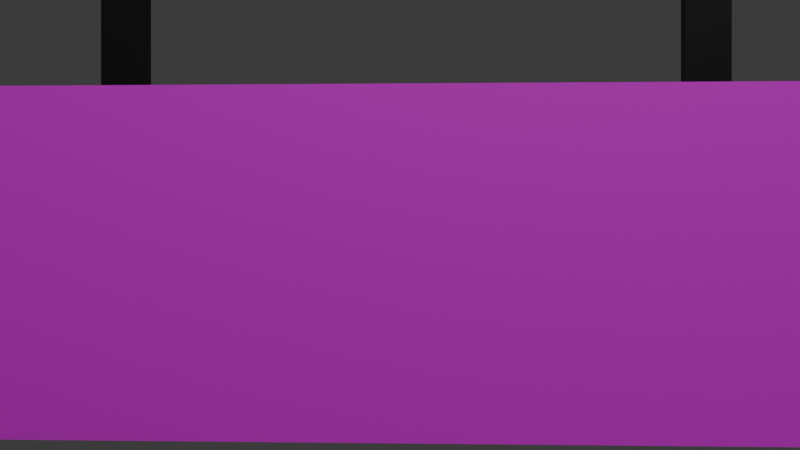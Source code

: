 # Source: no_exit_sign.blend  (saved by Blender 4.2.66; exported with 4.5.12 LTS)
import bpy
from mathutils import Matrix  # noqa: F401  (used for matrix-valued properties, if any)

bpy.ops.wm.read_factory_settings(use_empty=True)
scene = bpy.context.scene
scene.name = 'Scene'

# ---- collections
col_collection = bpy.data.collections.new('Collection'); scene.collection.children.link(col_collection)

# ---- images (referenced by path relative to the original .blend; pixels are not part of the script)
import os
ASSET_DIR = os.environ.get("B2B_ASSET_DIR", "")  # directory of the original .blend (textures are referenced by path, not embedded)
HERE = os.path.dirname(os.path.abspath(__file__))  # packed textures are extracted next to this script under _unpacked/

def load_image(name, relpath, width, height, colorspace="sRGB"):
    """Load a texture the original file referenced (path relative to the .blend, or extracted next to this script)."""
    p = next((c for c in (os.path.join(HERE, relpath), os.path.join(ASSET_DIR, relpath)) if relpath and os.path.exists(c)), "")
    if p:
        img = bpy.data.images.load(p, check_existing=True)
        img.name = name
    else:  # same state as the original file: an image datablock whose file is absent (Cycles renders it pink)
        img = bpy.data.images.new(name, width, height)
        img.source = "FILE"
        img.filepath = "//" + (relpath or name)
    img.colorspace_settings.name = colorspace
    return img
img_no_exit_sign_png_001 = load_image('no_exit_sign.png.001', 'no_exit_sign.png', 1024, 1024, 'sRGB')

# ---- materials (node trees are filled in below, after node groups)
mat_material_001 = bpy.data.materials.new('Material.001')
mat_material_003 = bpy.data.materials.new('Material.003')
mat_material_004 = bpy.data.materials.new('Material.004')
mat_material_002 = bpy.data.materials.new('Material.002')

# ---- material node trees
mat_material_001.use_nodes = True; mat_material_001.node_tree.nodes.clear()
_N = mat_material_001.node_tree.nodes; _L = mat_material_001.node_tree.links
n0 = _N.new('ShaderNodeBsdfPrincipled'); n0.name = 'Principled BSDF'; n0.location = (10, 300)
n1 = _N.new('ShaderNodeOutputMaterial'); n1.name = 'Material Output'; n1.location = (300, 300)
n2 = _N.new('ShaderNodeTexImage'); n2.name = 'Image Texture'; n2.location = (-280, 275)
n2.image = img_no_exit_sign_png_001
_L.new(n0.outputs[0], n1.inputs[0])
_L.new(n2.outputs[0], n0.inputs[0])
n1.is_active_output = True
mat_material_003.use_nodes = True; mat_material_003.node_tree.nodes.clear()
_N = mat_material_003.node_tree.nodes; _L = mat_material_003.node_tree.links
n0 = _N.new('ShaderNodeBsdfPrincipled'); n0.name = 'Principled BSDF'; n0.location = (10, 300)
n0.inputs[0].default_value = (0.0, 0.0, 0.0, 1.0)
n1 = _N.new('ShaderNodeOutputMaterial'); n1.name = 'Material Output'; n1.location = (300, 300)
_L.new(n0.outputs[0], n1.inputs[0])
n1.is_active_output = True
mat_material_004.use_nodes = True; mat_material_004.node_tree.nodes.clear()
_N = mat_material_004.node_tree.nodes; _L = mat_material_004.node_tree.links
n0 = _N.new('ShaderNodeBsdfPrincipled'); n0.name = 'Principled BSDF'; n0.location = (10, 300)
n0.inputs[0].default_value = (0.0, 0.0, 0.0, 1.0)
n1 = _N.new('ShaderNodeOutputMaterial'); n1.name = 'Material Output'; n1.location = (300, 300)
_L.new(n0.outputs[0], n1.inputs[0])
n1.is_active_output = True
mat_material_002.use_nodes = True; mat_material_002.node_tree.nodes.clear()
_N = mat_material_002.node_tree.nodes; _L = mat_material_002.node_tree.links
n0 = _N.new('ShaderNodeBsdfPrincipled'); n0.name = 'Principled BSDF'; n0.location = (10, 300)
n0.inputs[0].default_value = (0.0, 0.0, 0.0, 1.0)
n1 = _N.new('ShaderNodeOutputMaterial'); n1.name = 'Material Output'; n1.location = (300, 300)
_L.new(n0.outputs[0], n1.inputs[0])
n1.is_active_output = True

# ---- world
world_world = bpy.data.worlds.new('World'); scene.world = world_world
world_world.use_nodes = True; world_world.node_tree.nodes.clear()
_N = world_world.node_tree.nodes; _L = world_world.node_tree.links
n0 = _N.new('ShaderNodeOutputWorld'); n0.name = 'World Output'; n0.location = (300, 300)
n1 = _N.new('ShaderNodeBackground'); n1.name = 'Background'; n1.location = (10, 300)
n1.inputs[0].default_value = (0.05088, 0.05088, 0.05088, 1.0)
_L.new(n1.outputs[0], n0.inputs[0])
n0.is_active_output = True
world_world.color = (0.05088, 0.05088, 0.05088)
world_world.sun_shadow_jitter_overblur = 0.0

# ---- cameras
cam_camera = bpy.data.cameras.new('Camera')
cam_camera.clip_end = 100.0
cam_camera.ortho_scale = 7.314

# ---- lights
light_light = bpy.data.lights.new('Light', 'POINT')
light_light.energy = 1000.0
light_light.shadow_soft_size = 0.1

# ---- meshes
me_plane = bpy.data.meshes.new('Plane')
me_plane.from_pydata([(-1.0, -1.0, 0.0), (1.0, -1.0, 0.0), (-1.0, 1.0, 0.0), (1.0, 1.0, 0.0)], [], [(0, 1, 3, 2)])
_uv = me_plane.uv_layers.new(name='UVMap')
_uv.uv.foreach_set('vector', [0.0, 0.0, 1.0, 0.0, 1.0, 1.0, 0.0, 1.0])
me_plane.materials.append(mat_material_001)
me_plane.update()
me_cube_001 = bpy.data.meshes.new('Cube.001')
me_cube_001.from_pydata([(-1.0, -1.0, -1.0), (-1.0, -1.0, 1.0), (-1.0, 1.0, -1.0), (-1.0, 1.0, 1.0), (1.0, -1.0, -1.0), (1.0, -1.0, 1.0), (1.0, 1.0, -1.0), (1.0, 1.0, 1.0)], [], [(0, 1, 3, 2), (2, 3, 7, 6), (6, 7, 5, 4), (4, 5, 1, 0), (2, 6, 4, 0), (7, 3, 1, 5)])
_uv = me_cube_001.uv_layers.new(name='UVMap')
_uv.uv.foreach_set('vector', [0.375, 0.0, 0.625, 0.0, 0.625, 0.25, 0.375, 0.25, 0.375, 0.25, 0.625, 0.25, 0.625, 0.5, 0.375, 0.5, 0.375, 0.5, 0.625, 0.5, 0.625, 0.75, 0.375, 0.75, 0.375, 0.75, 0.625, 0.75, 0.625, 1.0, 0.375, 1.0, 0.125, 0.5, 0.375, 0.5, 0.375, 0.75, 0.125, 0.75, 0.625, 0.5, 0.875, 0.5, 0.875, 0.75, 0.625, 0.75])
me_cube_001.materials.append(mat_material_003)
me_cube_001.update()
me_cube_002 = bpy.data.meshes.new('Cube.002')
me_cube_002.from_pydata([(-1.0, -1.0, -1.0), (-1.0, -1.0, 1.0), (-1.0, 1.0, -1.0), (-1.0, 1.0, 1.0), (1.0, -1.0, -1.0), (1.0, -1.0, 1.0), (1.0, 1.0, -1.0), (1.0, 1.0, 1.0)], [], [(0, 1, 3, 2), (2, 3, 7, 6), (6, 7, 5, 4), (4, 5, 1, 0), (2, 6, 4, 0), (7, 3, 1, 5)])
_uv = me_cube_002.uv_layers.new(name='UVMap')
_uv.uv.foreach_set('vector', [0.375, 0.0, 0.625, 0.0, 0.625, 0.25, 0.375, 0.25, 0.375, 0.25, 0.625, 0.25, 0.625, 0.5, 0.375, 0.5, 0.375, 0.5, 0.625, 0.5, 0.625, 0.75, 0.375, 0.75, 0.375, 0.75, 0.625, 0.75, 0.625, 1.0, 0.375, 1.0, 0.125, 0.5, 0.375, 0.5, 0.375, 0.75, 0.125, 0.75, 0.625, 0.5, 0.875, 0.5, 0.875, 0.75, 0.625, 0.75])
me_cube_002.materials.append(mat_material_004)
me_cube_002.update()
me_plane_001 = bpy.data.meshes.new('Plane.001')
me_plane_001.from_pydata([(-1.0, -1.0, 0.0), (1.0, -1.0, 0.0), (-1.0, 1.0, 0.0), (1.0, 1.0, 0.0)], [], [(0, 1, 3, 2)])
_uv = me_plane_001.uv_layers.new(name='UVMap')
_uv.uv.foreach_set('vector', [0.0, 0.0, 1.0, 0.0, 1.0, 1.0, 0.0, 1.0])
me_plane_001.materials.append(mat_material_002)
me_plane_001.update()

# ---- objects
ob_light = bpy.data.objects.new('Light', light_light)
ob_camera = bpy.data.objects.new('Camera', cam_camera)
ob_sign = bpy.data.objects.new('Sign', me_plane)
ob_top_rail_right = bpy.data.objects.new('Top Rail Right', me_cube_001)
ob_top_rail_left = bpy.data.objects.new('Top Rail Left', me_cube_002)
ob_sign_001 = bpy.data.objects.new('Sign.001', me_plane_001)

# ---- transforms, parenting, visibility, modifiers, constraints
ob_light.location = (4.076, 1.005, 5.904)
ob_light.rotation_euler = (0.6503, 0.05522, 1.866)
ob_light.lock_rotations_4d = False
ob_light.empty_display_type = 'ARROWS'
ob_light.color = (0.0, 0.0, 0.0, 0.0)
ob_light.lineart.crease_threshold = 0.0
ob_camera.location = (2.465, 0.09202, 0.09501)
ob_camera.rotation_euler = (1.567, -1.297e-07, 1.619)
ob_camera.lock_rotations_4d = False
ob_camera.empty_display_type = 'ARROWS'
ob_camera.color = (0.0, 0.0, 0.0, 0.0)
ob_camera.display_type = 'WIRE'
ob_camera.lineart.crease_threshold = 0.0
ob_sign.location = (0.0, 0.0, 0.0)
ob_sign.rotation_euler = (0.0, 1.571, 0.0)
ob_sign.scale = (0.4, 1.0, 1.0)
_m = ob_sign.modifiers.new('Solidify', 'SOLIDIFY')
_m.thickness = 0.025
ob_top_rail_right.location = (-0.025, 0.65, 0.9)
ob_top_rail_right.rotation_euler = (-0.0, 1.571, 0.0)
ob_top_rail_right.scale = (0.5, 0.05, 0.025)
ob_top_rail_left.location = (-0.025, -0.65, 0.9)
ob_top_rail_left.rotation_euler = (-0.0, 1.571, -0.0)
ob_top_rail_left.scale = (0.5, 0.05, 0.025)
ob_sign_001.location = (-0.025, 0.0, 0.0)
ob_sign_001.rotation_euler = (0.0, 1.571, 0.0)
ob_sign_001.scale = (0.4, 1.0, 1.0)
_m = ob_sign_001.modifiers.new('Solidify', 'SOLIDIFY')
_m.thickness = 0.025

# ---- collection membership
col_collection.objects.link(ob_light)
col_collection.objects.link(ob_camera)
col_collection.objects.link(ob_sign)
col_collection.objects.link(ob_top_rail_right)
col_collection.objects.link(ob_top_rail_left)
col_collection.objects.link(ob_sign_001)

# ---- scene / render settings (as saved in the file)
scene.camera = ob_camera
scene.frame_start = 1; scene.frame_end = 250; scene.frame_set(1)
scene.render.engine = 'BLENDER_EEVEE_NEXT'
bpy.context.view_layer.update()
